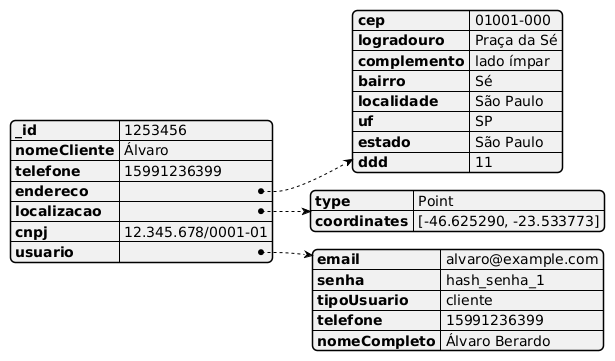

The diagram above was rendered by PlantUML. Its source (embedded in the PNG):
@startjson
 {
        "_id": "1253456",
        "nomeCliente": "Álvaro",
        "telefone": "15991236399",
        "endereco":
            {
                "cep": "01001-000",
                "logradouro": "Praça da Sé",
                "complemento": "lado ímpar",
                "bairro": "Sé",
                "localidade": "São Paulo",
                "uf": "SP",
                "estado": "São Paulo",
                "ddd": "11"
            },
        "localizacao": {
            "type": "Point",
            "coordinates": "[-46.625290, -23.533773]"
        },
        "cnpj": "12.345.678/0001-01",
        "usuario": {
            "email": "alvaro@example.com",
            "senha": "hash_senha_1",
            "tipoUsuario": "cliente",
            "telefone": "15991236399",
            "nomeCompleto": "Álvaro Berardo"
        }
    }
@endjson